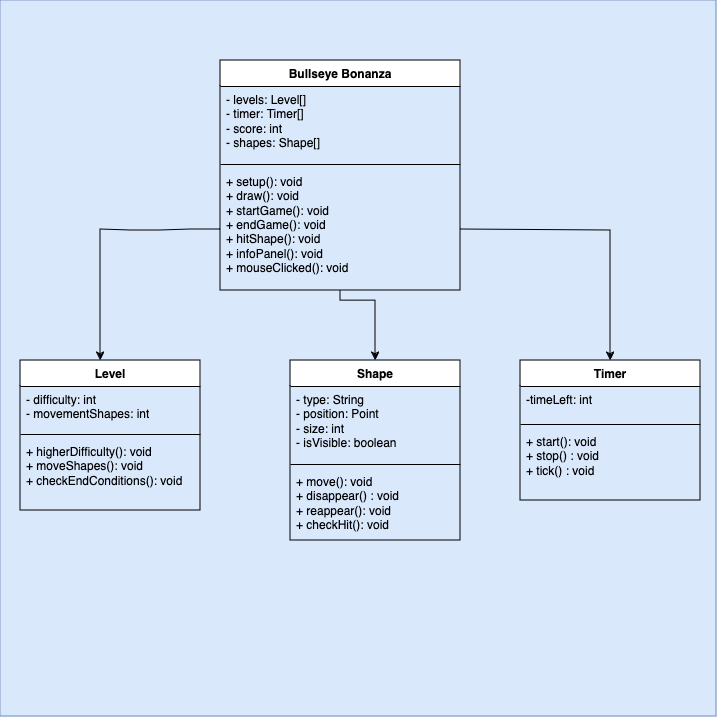

The diagram above was exported from draw.io. Its source (the exported page's mxGraphModel, read from the mxfile embedded in the PNG):
<mxGraphModel dx="1134" dy="879" grid="1" gridSize="10" guides="1" tooltips="1" connect="1" arrows="1" fold="1" page="1" pageScale="1" pageWidth="827" pageHeight="1169" math="0" shadow="0">
  <root>
    <mxCell id="WIyWlLk6GJQsqaUBKTNV-0" />
    <mxCell id="WIyWlLk6GJQsqaUBKTNV-1" parent="WIyWlLk6GJQsqaUBKTNV-0" />
    <mxCell id="ozK0CngDNYnR7gQ-HBta-0" value="" style="whiteSpace=wrap;html=1;aspect=fixed;fillColor=#dae8fc;strokeColor=#6c8ebf;" vertex="1" parent="WIyWlLk6GJQsqaUBKTNV-1">
      <mxGeometry x="60" y="110" width="716" height="716" as="geometry" />
    </mxCell>
    <mxCell id="aRX0REp-QfqRVrfxCBYt-4" value="Bullseye Bonanza" style="swimlane;fontStyle=1;align=center;verticalAlign=top;childLayout=stackLayout;horizontal=1;startSize=26;horizontalStack=0;resizeParent=1;resizeParentMax=0;resizeLast=0;collapsible=1;marginBottom=0;whiteSpace=wrap;html=1;" parent="WIyWlLk6GJQsqaUBKTNV-1" vertex="1">
      <mxGeometry x="280" y="170" width="240" height="230" as="geometry" />
    </mxCell>
    <mxCell id="aRX0REp-QfqRVrfxCBYt-5" value="&lt;div&gt;- levels: Level[]&lt;/div&gt;&lt;div&gt;- timer: Timer[]&lt;/div&gt;&lt;div&gt;- score: int&lt;/div&gt;&lt;div&gt;- shapes: Shape[]&lt;br&gt;&lt;/div&gt;" style="text;strokeColor=none;fillColor=none;align=left;verticalAlign=top;spacingLeft=4;spacingRight=4;overflow=hidden;rotatable=0;points=[[0,0.5],[1,0.5]];portConstraint=eastwest;whiteSpace=wrap;html=1;" parent="aRX0REp-QfqRVrfxCBYt-4" vertex="1">
      <mxGeometry y="26" width="240" height="74" as="geometry" />
    </mxCell>
    <mxCell id="aRX0REp-QfqRVrfxCBYt-6" value="" style="line;strokeWidth=1;fillColor=none;align=left;verticalAlign=middle;spacingTop=-1;spacingLeft=3;spacingRight=3;rotatable=0;labelPosition=right;points=[];portConstraint=eastwest;strokeColor=inherit;" parent="aRX0REp-QfqRVrfxCBYt-4" vertex="1">
      <mxGeometry y="100" width="240" height="8" as="geometry" />
    </mxCell>
    <mxCell id="aRX0REp-QfqRVrfxCBYt-7" value="&lt;div&gt;+ setup(): void&lt;/div&gt;&lt;div&gt;+ draw(): void&lt;br&gt;&lt;/div&gt;&lt;div&gt;+ startGame(): void&lt;br&gt;&lt;/div&gt;&lt;div&gt;+ endGame(): void&lt;/div&gt;&lt;div&gt;+ hitShape(): void&lt;/div&gt;&lt;div&gt;+ infoPanel(): void&lt;br&gt;&lt;/div&gt;&lt;div&gt;+ mouseClicked(): void&lt;br&gt;&lt;/div&gt;" style="text;strokeColor=none;fillColor=none;align=left;verticalAlign=top;spacingLeft=4;spacingRight=4;overflow=hidden;rotatable=0;points=[[0,0.5],[1,0.5]];portConstraint=eastwest;whiteSpace=wrap;html=1;" parent="aRX0REp-QfqRVrfxCBYt-4" vertex="1">
      <mxGeometry y="108" width="240" height="122" as="geometry" />
    </mxCell>
    <mxCell id="20b-lviNTtCLOoE7E5Yc-0" value="" style="endArrow=classic;html=1;rounded=0;exitX=0;exitY=0.5;exitDx=0;exitDy=0;" parent="WIyWlLk6GJQsqaUBKTNV-1" source="aRX0REp-QfqRVrfxCBYt-7" edge="1">
      <mxGeometry width="50" height="50" relative="1" as="geometry">
        <mxPoint x="120" y="421" as="sourcePoint" />
        <mxPoint x="160" y="470" as="targetPoint" />
        <Array as="points">
          <mxPoint x="250" y="339" />
          <mxPoint x="220" y="340" />
          <mxPoint x="190" y="340" />
          <mxPoint x="160" y="339" />
        </Array>
      </mxGeometry>
    </mxCell>
    <mxCell id="20b-lviNTtCLOoE7E5Yc-1" value="Level" style="swimlane;fontStyle=1;align=center;verticalAlign=top;childLayout=stackLayout;horizontal=1;startSize=26;horizontalStack=0;resizeParent=1;resizeParentMax=0;resizeLast=0;collapsible=1;marginBottom=0;whiteSpace=wrap;html=1;" parent="WIyWlLk6GJQsqaUBKTNV-1" vertex="1">
      <mxGeometry x="80" y="470" width="180" height="150" as="geometry" />
    </mxCell>
    <mxCell id="20b-lviNTtCLOoE7E5Yc-2" value="&lt;div&gt;- difficulty: int&lt;/div&gt;&lt;div&gt;- movementShapes: int&lt;/div&gt;&lt;div&gt;&lt;br&gt;&lt;/div&gt;&lt;div&gt;&lt;br&gt;&lt;/div&gt;" style="text;strokeColor=none;fillColor=none;align=left;verticalAlign=top;spacingLeft=4;spacingRight=4;overflow=hidden;rotatable=0;points=[[0,0.5],[1,0.5]];portConstraint=eastwest;whiteSpace=wrap;html=1;" parent="20b-lviNTtCLOoE7E5Yc-1" vertex="1">
      <mxGeometry y="26" width="180" height="44" as="geometry" />
    </mxCell>
    <mxCell id="20b-lviNTtCLOoE7E5Yc-3" value="" style="line;strokeWidth=1;fillColor=none;align=left;verticalAlign=middle;spacingTop=-1;spacingLeft=3;spacingRight=3;rotatable=0;labelPosition=right;points=[];portConstraint=eastwest;strokeColor=inherit;" parent="20b-lviNTtCLOoE7E5Yc-1" vertex="1">
      <mxGeometry y="70" width="180" height="8" as="geometry" />
    </mxCell>
    <mxCell id="20b-lviNTtCLOoE7E5Yc-4" value="&lt;div&gt;+ higherDifficulty(): void&lt;/div&gt;&lt;div&gt;+ moveShapes(): void&lt;/div&gt;&lt;div&gt;+ checkEndConditions(): void&lt;br&gt;&lt;/div&gt;" style="text;strokeColor=none;fillColor=none;align=left;verticalAlign=top;spacingLeft=4;spacingRight=4;overflow=hidden;rotatable=0;points=[[0,0.5],[1,0.5]];portConstraint=eastwest;whiteSpace=wrap;html=1;" parent="20b-lviNTtCLOoE7E5Yc-1" vertex="1">
      <mxGeometry y="78" width="180" height="72" as="geometry" />
    </mxCell>
    <mxCell id="20b-lviNTtCLOoE7E5Yc-5" value="Shape" style="swimlane;fontStyle=1;align=center;verticalAlign=top;childLayout=stackLayout;horizontal=1;startSize=26;horizontalStack=0;resizeParent=1;resizeParentMax=0;resizeLast=0;collapsible=1;marginBottom=0;whiteSpace=wrap;html=1;" parent="WIyWlLk6GJQsqaUBKTNV-1" vertex="1">
      <mxGeometry x="350" y="470" width="170" height="180" as="geometry" />
    </mxCell>
    <mxCell id="20b-lviNTtCLOoE7E5Yc-6" value="&lt;div&gt;- type: String&lt;/div&gt;&lt;div&gt;- position: Point&lt;/div&gt;&lt;div&gt;- size: int&lt;/div&gt;&lt;div&gt;- isVisible: boolean &lt;br&gt;&lt;/div&gt;" style="text;strokeColor=none;fillColor=none;align=left;verticalAlign=top;spacingLeft=4;spacingRight=4;overflow=hidden;rotatable=0;points=[[0,0.5],[1,0.5]];portConstraint=eastwest;whiteSpace=wrap;html=1;" parent="20b-lviNTtCLOoE7E5Yc-5" vertex="1">
      <mxGeometry y="26" width="170" height="74" as="geometry" />
    </mxCell>
    <mxCell id="20b-lviNTtCLOoE7E5Yc-7" value="" style="line;strokeWidth=1;fillColor=none;align=left;verticalAlign=middle;spacingTop=-1;spacingLeft=3;spacingRight=3;rotatable=0;labelPosition=right;points=[];portConstraint=eastwest;strokeColor=inherit;" parent="20b-lviNTtCLOoE7E5Yc-5" vertex="1">
      <mxGeometry y="100" width="170" height="8" as="geometry" />
    </mxCell>
    <mxCell id="20b-lviNTtCLOoE7E5Yc-8" value="&lt;div&gt;+ move(): void&lt;/div&gt;&lt;div&gt;+ disappear() : void&lt;/div&gt;&lt;div&gt;+ reappear(): void&lt;/div&gt;&lt;div&gt;+ checkHit(): void&lt;br&gt;&lt;/div&gt;" style="text;strokeColor=none;fillColor=none;align=left;verticalAlign=top;spacingLeft=4;spacingRight=4;overflow=hidden;rotatable=0;points=[[0,0.5],[1,0.5]];portConstraint=eastwest;whiteSpace=wrap;html=1;" parent="20b-lviNTtCLOoE7E5Yc-5" vertex="1">
      <mxGeometry y="108" width="170" height="72" as="geometry" />
    </mxCell>
    <mxCell id="20b-lviNTtCLOoE7E5Yc-9" value="" style="endArrow=classic;html=1;rounded=0;entryX=0.5;entryY=0;entryDx=0;entryDy=0;exitX=0.5;exitY=0.997;exitDx=0;exitDy=0;exitPerimeter=0;" parent="WIyWlLk6GJQsqaUBKTNV-1" source="aRX0REp-QfqRVrfxCBYt-7" target="20b-lviNTtCLOoE7E5Yc-5" edge="1">
      <mxGeometry width="50" height="50" relative="1" as="geometry">
        <mxPoint x="380" y="430" as="sourcePoint" />
        <mxPoint x="300" y="390" as="targetPoint" />
        <Array as="points">
          <mxPoint x="400" y="410" />
          <mxPoint x="435" y="410" />
          <mxPoint x="435" y="430" />
        </Array>
      </mxGeometry>
    </mxCell>
    <mxCell id="20b-lviNTtCLOoE7E5Yc-10" value="Timer" style="swimlane;fontStyle=1;align=center;verticalAlign=top;childLayout=stackLayout;horizontal=1;startSize=26;horizontalStack=0;resizeParent=1;resizeParentMax=0;resizeLast=0;collapsible=1;marginBottom=0;whiteSpace=wrap;html=1;" parent="WIyWlLk6GJQsqaUBKTNV-1" vertex="1">
      <mxGeometry x="580" y="470" width="180" height="140" as="geometry" />
    </mxCell>
    <mxCell id="20b-lviNTtCLOoE7E5Yc-11" value="&lt;div&gt;-timeLeft: int&lt;br&gt;&lt;/div&gt;" style="text;strokeColor=none;fillColor=none;align=left;verticalAlign=top;spacingLeft=4;spacingRight=4;overflow=hidden;rotatable=0;points=[[0,0.5],[1,0.5]];portConstraint=eastwest;whiteSpace=wrap;html=1;" parent="20b-lviNTtCLOoE7E5Yc-10" vertex="1">
      <mxGeometry y="26" width="180" height="34" as="geometry" />
    </mxCell>
    <mxCell id="20b-lviNTtCLOoE7E5Yc-12" value="" style="line;strokeWidth=1;fillColor=none;align=left;verticalAlign=middle;spacingTop=-1;spacingLeft=3;spacingRight=3;rotatable=0;labelPosition=right;points=[];portConstraint=eastwest;strokeColor=inherit;" parent="20b-lviNTtCLOoE7E5Yc-10" vertex="1">
      <mxGeometry y="60" width="180" height="8" as="geometry" />
    </mxCell>
    <mxCell id="20b-lviNTtCLOoE7E5Yc-13" value="&lt;div&gt;+ start(): void&lt;/div&gt;&lt;div&gt;+ stop() : void&lt;/div&gt;&lt;div&gt;+ tick() : void&lt;br&gt;&lt;/div&gt;" style="text;strokeColor=none;fillColor=none;align=left;verticalAlign=top;spacingLeft=4;spacingRight=4;overflow=hidden;rotatable=0;points=[[0,0.5],[1,0.5]];portConstraint=eastwest;whiteSpace=wrap;html=1;" parent="20b-lviNTtCLOoE7E5Yc-10" vertex="1">
      <mxGeometry y="68" width="180" height="72" as="geometry" />
    </mxCell>
    <mxCell id="20b-lviNTtCLOoE7E5Yc-14" value="" style="endArrow=classic;html=1;rounded=0;exitX=1;exitY=0.5;exitDx=0;exitDy=0;entryX=0.5;entryY=0;entryDx=0;entryDy=0;" parent="WIyWlLk6GJQsqaUBKTNV-1" source="aRX0REp-QfqRVrfxCBYt-7" target="20b-lviNTtCLOoE7E5Yc-10" edge="1">
      <mxGeometry width="50" height="50" relative="1" as="geometry">
        <mxPoint x="787" y="329" as="sourcePoint" />
        <mxPoint x="667" y="470" as="targetPoint" />
        <Array as="points">
          <mxPoint x="670" y="340" />
        </Array>
      </mxGeometry>
    </mxCell>
  </root>
</mxGraphModel>